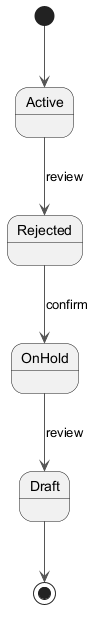

The diagram above was rendered by PlantUML. Its source (embedded in the PNG):
@startuml
skinparam monochrome true
skinparam ArrowColor #555555
[*] --> Active
Active --> Rejected : review
Rejected --> OnHold : confirm
OnHold --> Draft : review
Draft --> [*]
@enduml